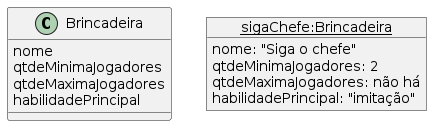

The diagram above was rendered by PlantUML. Its source (embedded in the PNG):
@startuml
class Brincadeira {
    nome
    qtdeMinimaJogadores
    qtdeMaximaJogadores
    habilidadePrincipal
}

object "<u>sigaChefe:Brincadeira</u>" as siga {
    nome: "Siga o chefe"
    qtdeMinimaJogadores: 2
    qtdeMaximaJogadores: não há
    habilidadePrincipal: "imitação"
}

@enduml